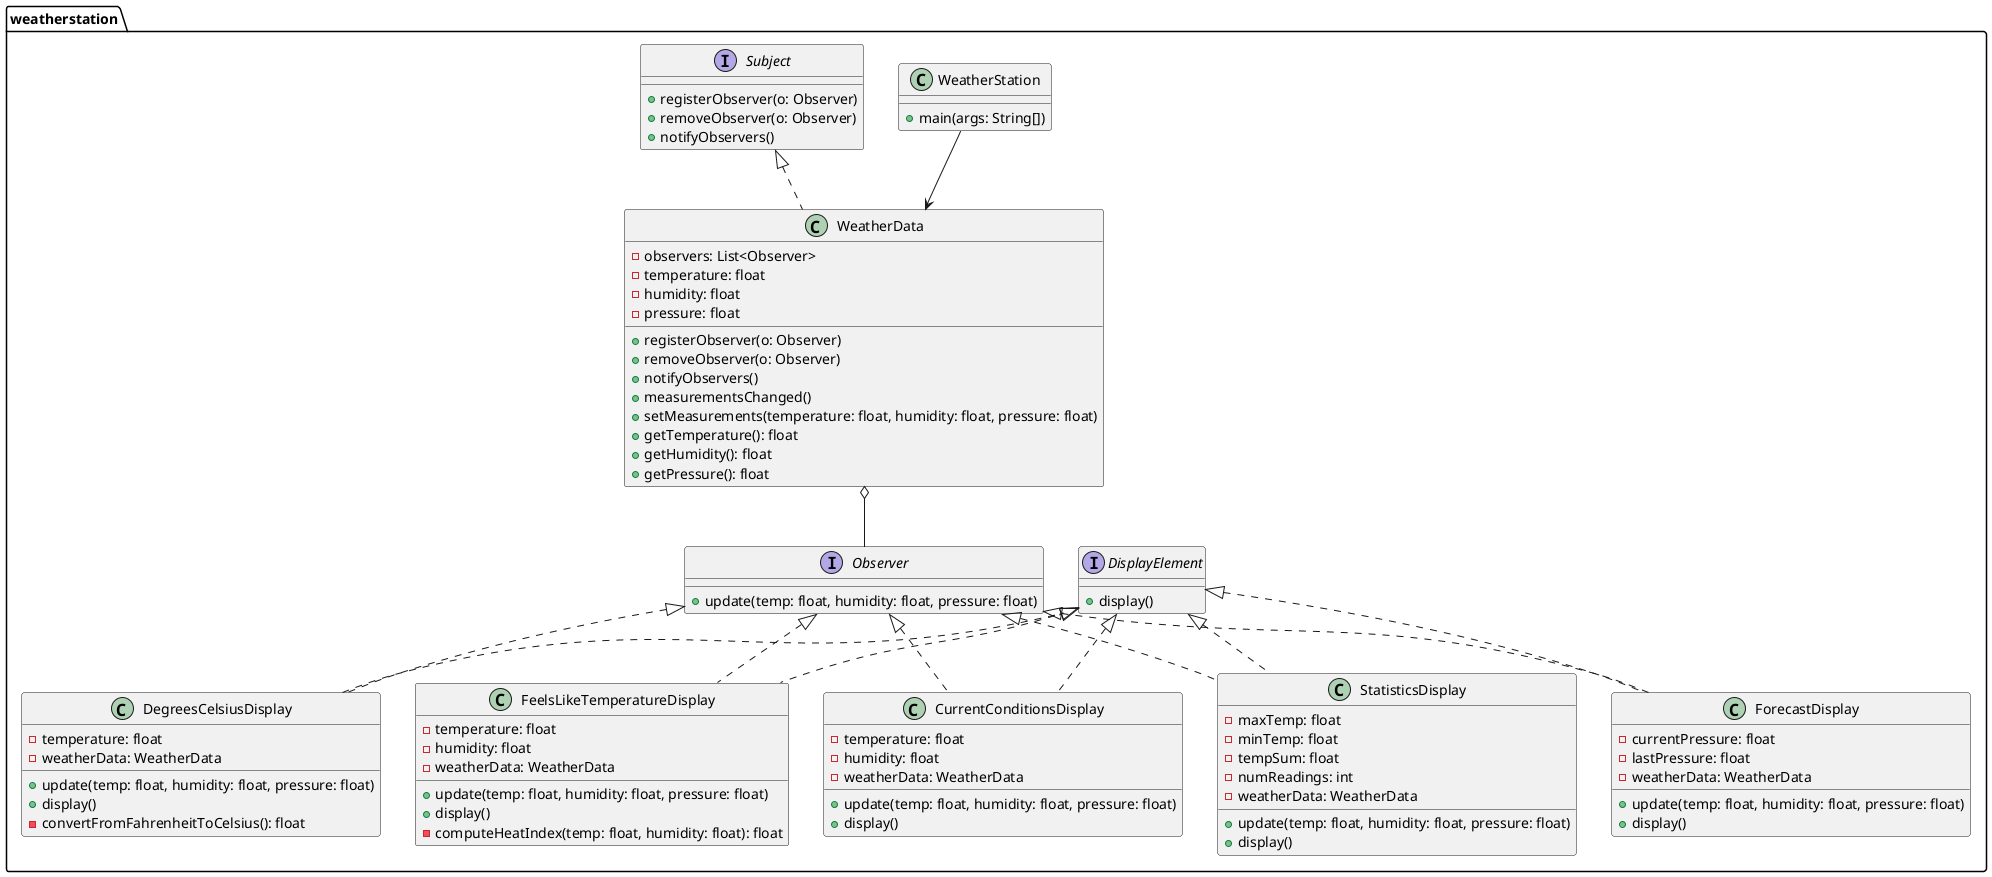

The diagram above was rendered by PlantUML. Its source (embedded in the PNG):
@startuml
package weatherstation {

    interface Observer {
        +update(temp: float, humidity: float, pressure: float)
    }

    interface Subject {
        +registerObserver(o: Observer)
        +removeObserver(o: Observer)
        +notifyObservers()
    }

    interface DisplayElement {
        +display()
    }

    class WeatherData {
        -observers: List<Observer>
        -temperature: float
        -humidity: float
        -pressure: float

        +registerObserver(o: Observer)
        +removeObserver(o: Observer)
        +notifyObservers()
        +measurementsChanged()
        +setMeasurements(temperature: float, humidity: float, pressure: float)
        +getTemperature(): float
        +getHumidity(): float
        +getPressure(): float
    }

    class CurrentConditionsDisplay {
        -temperature: float
        -humidity: float
        -weatherData: WeatherData

        +update(temp: float, humidity: float, pressure: float)
        +display()
    }

    class StatisticsDisplay {
        -maxTemp: float
        -minTemp: float
        -tempSum: float
        -numReadings: int
        -weatherData: WeatherData

        +update(temp: float, humidity: float, pressure: float)
        +display()
    }

    class ForecastDisplay {
        -currentPressure: float
        -lastPressure: float
        -weatherData: WeatherData

        +update(temp: float, humidity: float, pressure: float)
        +display()
    }

    class DegreesCelsiusDisplay {
        -temperature: float
        -weatherData: WeatherData

        +update(temp: float, humidity: float, pressure: float)
        +display()
        -convertFromFahrenheitToCelsius(): float
    }

    class FeelsLikeTemperatureDisplay {
        -temperature: float
        -humidity: float
        -weatherData: WeatherData

        +update(temp: float, humidity: float, pressure: float)
        +display()
        -computeHeatIndex(temp: float, humidity: float): float
    }

    class WeatherStation {
        +main(args: String[])
    }

    Subject <|.. WeatherData
    Observer <|.. CurrentConditionsDisplay
    Observer <|.. StatisticsDisplay
    Observer <|.. ForecastDisplay
    Observer <|.. DegreesCelsiusDisplay
    Observer <|.. FeelsLikeTemperatureDisplay

    DisplayElement <|.. CurrentConditionsDisplay
    DisplayElement <|.. StatisticsDisplay
    DisplayElement <|.. ForecastDisplay
    DisplayElement <|.. DegreesCelsiusDisplay
    DisplayElement <|.. FeelsLikeTemperatureDisplay

    WeatherData o-- Observer
    WeatherStation --> WeatherData
}
@enduml